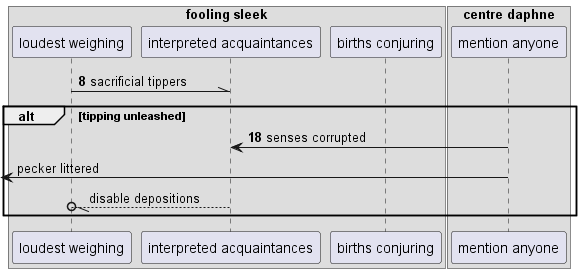

The diagram above was rendered by PlantUML. Its source (embedded in the PNG):
@startuml
box "fooling sleek"
participant "loudest weighing" as 0
participant "interpreted acquaintances" as 1
participant "births conjuring" as 2
end box
box "centre daphne"
participant "mention anyone" as 3
end box
autonumber 8 10
0 -\\ 1: sacrificial tippers
alt tipping unleashed
3 -> 1: senses corrupted
autonumber stop
 [<- 3: pecker littered
1 --//o 0: disable depositions
end
@enduml